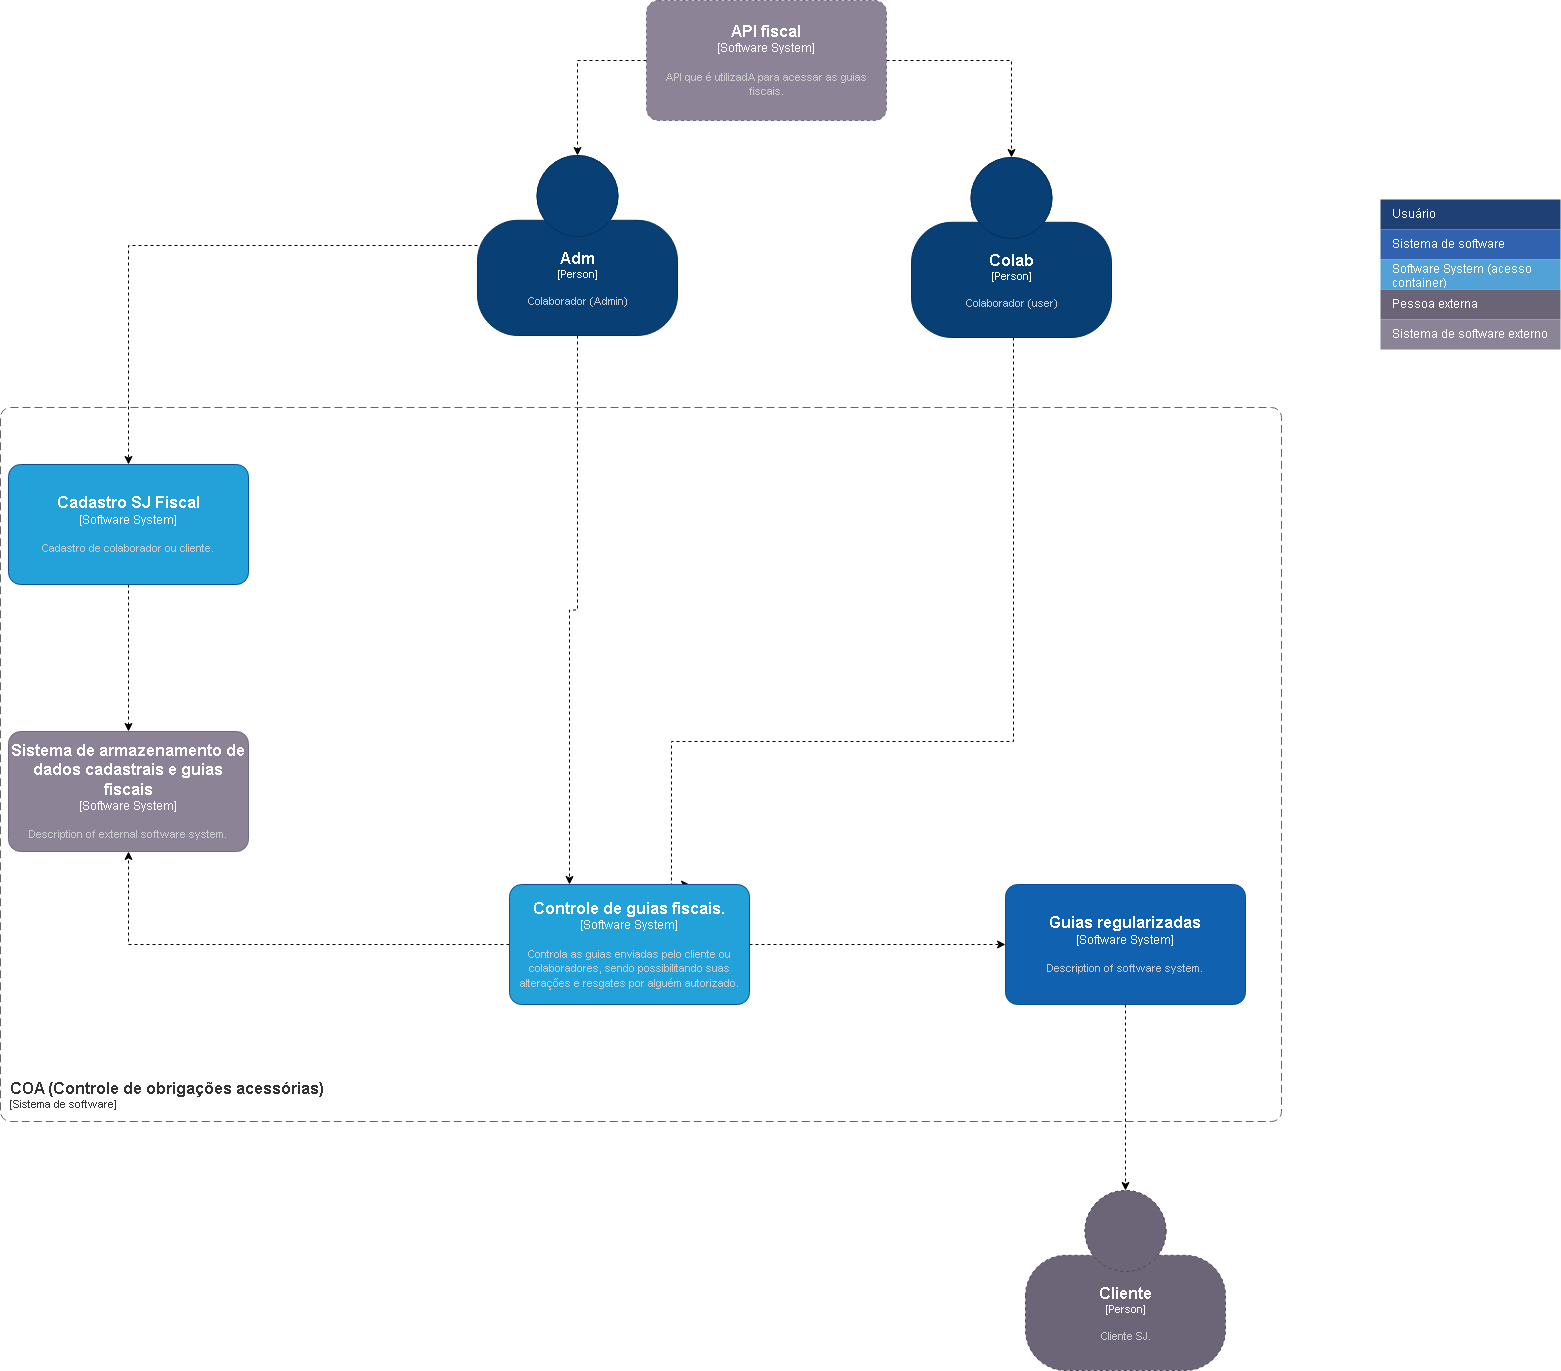

The diagram above was exported from draw.io. Its source (the exported page's mxGraphModel, read from the mxfile embedded in the PNG):
<mxGraphModel dx="1694" dy="1169" grid="0" gridSize="10" guides="1" tooltips="1" connect="1" arrows="1" fold="1" page="0" pageScale="1" pageWidth="827" pageHeight="1169" background="none" math="0" shadow="0">
  <root>
    <mxCell id="0" />
    <mxCell id="1" parent="0" />
    <mxCell id="iNoPo-UntJtq6xu-2eAY-11" style="edgeStyle=orthogonalEdgeStyle;rounded=0;orthogonalLoop=1;jettySize=auto;html=1;dashed=1;" parent="1" source="OKOHlWyPAGbetLUuMSv4-1" target="OKOHlWyPAGbetLUuMSv4-10" edge="1">
      <mxGeometry relative="1" as="geometry" />
    </mxCell>
    <mxCell id="Sr0tV3tjmVpWe8xj7Aeh-6" style="edgeStyle=orthogonalEdgeStyle;rounded=0;orthogonalLoop=1;jettySize=auto;html=1;entryX=0.25;entryY=0;entryDx=0;entryDy=0;entryPerimeter=0;dashed=1;" parent="1" source="OKOHlWyPAGbetLUuMSv4-1" target="OKOHlWyPAGbetLUuMSv4-16" edge="1">
      <mxGeometry relative="1" as="geometry" />
    </mxCell>
    <object placeholders="1" c4Name="Adm" c4Type="Person" c4Description="Colaborador (Admin)" label="&lt;font style=&quot;font-size: 16px&quot;&gt;&lt;b&gt;%c4Name%&lt;/b&gt;&lt;/font&gt;&lt;div&gt;[%c4Type%]&lt;/div&gt;&lt;br&gt;&lt;div&gt;&lt;font style=&quot;font-size: 11px&quot;&gt;&lt;font color=&quot;#cccccc&quot;&gt;%c4Description%&lt;/font&gt;&lt;/div&gt;" id="OKOHlWyPAGbetLUuMSv4-1">
      <mxCell style="html=1;fontSize=11;dashed=0;whitespace=wrap;fillColor=#083F75;strokeColor=#06315C;fontColor=#ffffff;shape=mxgraph.c4.person2;align=center;metaEdit=1;points=[[0.5,0,0],[1,0.5,0],[1,0.75,0],[0.75,1,0],[0.5,1,0],[0.25,1,0],[0,0.75,0],[0,0.5,0]];resizable=0;" parent="1" vertex="1">
        <mxGeometry x="9" y="-502" width="200" height="180" as="geometry" />
      </mxCell>
    </object>
    <mxCell id="OKOHlWyPAGbetLUuMSv4-3" value="" style="shape=table;html=1;whiteSpace=wrap;startSize=0;container=1;collapsible=0;childLayout=tableLayout;fillColor=none;align=left;spacingLeft=10;strokeColor=none;rounded=1;arcSize=11;fontColor=#FFFFFF;resizable=0;points=[[0.25,0,0],[0.5,0,0],[0.75,0,0],[1,0.25,0],[1,0.5,0],[1,0.75,0],[0.75,1,0],[0.5,1,0],[0.25,1,0],[0,0.75,0],[0,0.5,0],[0,0.25,0]];" parent="1" vertex="1">
      <mxGeometry x="912" y="-458" width="180" height="150" as="geometry" />
    </mxCell>
    <mxCell id="OKOHlWyPAGbetLUuMSv4-4" value="Usuário" style="shape=partialRectangle;html=1;whiteSpace=wrap;connectable=0;fillColor=#1E4074;top=0;left=0;bottom=0;right=0;overflow=hidden;pointerEvents=1;align=left;spacingLeft=10;strokeColor=none;fontColor=#FFFFFF;" parent="OKOHlWyPAGbetLUuMSv4-3" vertex="1">
      <mxGeometry width="180" height="30" as="geometry" />
    </mxCell>
    <mxCell id="OKOHlWyPAGbetLUuMSv4-5" value="Sistema de software" style="shape=partialRectangle;html=1;whiteSpace=wrap;connectable=0;fillColor=#3162AF;top=0;left=0;bottom=0;right=0;overflow=hidden;pointerEvents=1;align=left;spacingLeft=10;fontColor=#FFFFFF;" parent="OKOHlWyPAGbetLUuMSv4-3" vertex="1">
      <mxGeometry y="30" width="180" height="30" as="geometry" />
    </mxCell>
    <mxCell id="OKOHlWyPAGbetLUuMSv4-6" value="Software System (acesso container)" style="shape=partialRectangle;html=1;whiteSpace=wrap;connectable=0;fillColor=#52A2D8;top=0;left=0;bottom=0;right=0;overflow=hidden;pointerEvents=1;align=left;spacingLeft=10;fontColor=#FFFFFF;" parent="OKOHlWyPAGbetLUuMSv4-3" vertex="1">
      <mxGeometry y="60" width="180" height="30" as="geometry" />
    </mxCell>
    <mxCell id="OKOHlWyPAGbetLUuMSv4-8" value="Pessoa externa" style="shape=partialRectangle;html=1;whiteSpace=wrap;connectable=0;fillColor=#6B6477;top=0;left=0;bottom=0;right=0;overflow=hidden;pointerEvents=1;align=left;spacingLeft=10;fontColor=#FFFFFF;" parent="OKOHlWyPAGbetLUuMSv4-3" vertex="1">
      <mxGeometry y="90" width="180" height="30" as="geometry" />
    </mxCell>
    <mxCell id="OKOHlWyPAGbetLUuMSv4-9" value="Sistema de software externo" style="shape=partialRectangle;html=1;whiteSpace=wrap;connectable=0;fillColor=#8B8496;top=0;left=0;bottom=0;right=0;overflow=hidden;pointerEvents=1;align=left;spacingLeft=10;fontColor=#FFFFFF;" parent="OKOHlWyPAGbetLUuMSv4-3" vertex="1">
      <mxGeometry y="120" width="180" height="30" as="geometry" />
    </mxCell>
    <mxCell id="rsDeUDMF9gbdtEVikvIv-3" style="edgeStyle=orthogonalEdgeStyle;rounded=0;orthogonalLoop=1;jettySize=auto;html=1;entryX=0.5;entryY=0;entryDx=0;entryDy=0;entryPerimeter=0;dashed=1;" parent="1" source="OKOHlWyPAGbetLUuMSv4-10" target="yb49nJ4uKczpyAuN78Jk-13" edge="1">
      <mxGeometry relative="1" as="geometry" />
    </mxCell>
    <object placeholders="1" c4Name="Cadastro SJ Fiscal" c4Type="Software System" c4Description="Cadastro de colaborador ou cliente." label="&lt;font style=&quot;font-size: 16px&quot;&gt;&lt;b&gt;%c4Name%&lt;/b&gt;&lt;/font&gt;&lt;div&gt;[%c4Type%]&lt;/div&gt;&lt;br&gt;&lt;div&gt;&lt;font style=&quot;font-size: 11px&quot;&gt;&lt;font color=&quot;#cccccc&quot;&gt;%c4Description%&lt;/font&gt;&lt;/div&gt;" link="data:page/id,0gmImuAAZCinsleVx_Yv" id="OKOHlWyPAGbetLUuMSv4-10">
      <mxCell style="rounded=1;whiteSpace=wrap;html=1;labelBackgroundColor=none;fillColor=#23A2D9;fontColor=#ffffff;align=center;arcSize=10;strokeColor=#0D5091;metaEdit=1;resizable=0;points=[[0.25,0,0],[0.5,0,0],[0.75,0,0],[1,0.25,0],[1,0.5,0],[1,0.75,0],[0.75,1,0],[0.5,1,0],[0.25,1,0],[0,0.75,0],[0,0.5,0],[0,0.25,0]];" parent="1" vertex="1">
        <mxGeometry x="-460" y="-193" width="240" height="120" as="geometry" />
      </mxCell>
    </object>
    <object placeholders="1" c4Name="Cliente" c4Type="Person" c4Description="Cliente SJ." label="&lt;font style=&quot;font-size: 16px&quot;&gt;&lt;b&gt;%c4Name%&lt;/b&gt;&lt;/font&gt;&lt;div&gt;[%c4Type%]&lt;/div&gt;&lt;br&gt;&lt;div&gt;&lt;font style=&quot;font-size: 11px&quot;&gt;&lt;font color=&quot;#cccccc&quot;&gt;%c4Description%&lt;/font&gt;&lt;/div&gt;" id="OKOHlWyPAGbetLUuMSv4-13">
      <mxCell style="html=1;fontSize=11;dashed=1;whitespace=wrap;fillColor=#6C6477;strokeColor=#4D4D4D;fontColor=#ffffff;shape=mxgraph.c4.person2;align=center;metaEdit=1;points=[[0.5,0,0],[1,0.5,0],[1,0.75,0],[0.75,1,0],[0.5,1,0],[0.25,1,0],[0,0.75,0],[0,0.5,0]];resizable=0;" parent="1" vertex="1">
        <mxGeometry x="557" y="533" width="200" height="180" as="geometry" />
      </mxCell>
    </object>
    <mxCell id="Sr0tV3tjmVpWe8xj7Aeh-8" style="edgeStyle=orthogonalEdgeStyle;rounded=0;orthogonalLoop=1;jettySize=auto;html=1;entryX=0.75;entryY=0;entryDx=0;entryDy=0;entryPerimeter=0;dashed=1;" parent="1" source="OKOHlWyPAGbetLUuMSv4-14" target="OKOHlWyPAGbetLUuMSv4-16" edge="1">
      <mxGeometry relative="1" as="geometry">
        <Array as="points">
          <mxPoint x="545" y="84" />
          <mxPoint x="203" y="84" />
        </Array>
      </mxGeometry>
    </mxCell>
    <object placeholders="1" c4Name="Colab" c4Type="Person" c4Description="Colaborador (user)" label="&lt;font style=&quot;font-size: 16px&quot;&gt;&lt;b&gt;%c4Name%&lt;/b&gt;&lt;/font&gt;&lt;div&gt;[%c4Type%]&lt;/div&gt;&lt;br&gt;&lt;div&gt;&lt;font style=&quot;font-size: 11px&quot;&gt;&lt;font color=&quot;#cccccc&quot;&gt;%c4Description%&lt;/font&gt;&lt;/div&gt;" id="OKOHlWyPAGbetLUuMSv4-14">
      <mxCell style="html=1;fontSize=11;dashed=0;whitespace=wrap;fillColor=#083F75;strokeColor=#06315C;fontColor=#ffffff;shape=mxgraph.c4.person2;align=center;metaEdit=1;points=[[0.5,0,0],[1,0.5,0],[1,0.75,0],[0.75,1,0],[0.5,1,0],[0.25,1,0],[0,0.75,0],[0,0.5,0]];resizable=0;" parent="1" vertex="1">
        <mxGeometry x="443" y="-500" width="200" height="180" as="geometry" />
      </mxCell>
    </object>
    <mxCell id="4keOdL9TPNRRfqaXM8LW-6" style="edgeStyle=orthogonalEdgeStyle;rounded=0;orthogonalLoop=1;jettySize=auto;html=1;entryX=0;entryY=0.5;entryDx=0;entryDy=0;entryPerimeter=0;dashed=1;" parent="1" source="OKOHlWyPAGbetLUuMSv4-16" target="L8TJALSprbzTh8ej2z-H-1" edge="1">
      <mxGeometry relative="1" as="geometry" />
    </mxCell>
    <mxCell id="rsDeUDMF9gbdtEVikvIv-2" style="edgeStyle=orthogonalEdgeStyle;rounded=0;orthogonalLoop=1;jettySize=auto;html=1;entryX=0.5;entryY=1;entryDx=0;entryDy=0;entryPerimeter=0;dashed=1;" parent="1" source="OKOHlWyPAGbetLUuMSv4-16" target="yb49nJ4uKczpyAuN78Jk-13" edge="1">
      <mxGeometry relative="1" as="geometry" />
    </mxCell>
    <object placeholders="1" c4Name="Controle de guias fiscais." c4Type="Software System" c4Description="Controla as guias enviadas pelo cliente ou colaboradores, sendo possibilitando suas alterações e resgates por alguém autorizado." label="&lt;font style=&quot;font-size: 16px&quot;&gt;&lt;b&gt;%c4Name%&lt;/b&gt;&lt;/font&gt;&lt;div&gt;[%c4Type%]&lt;/div&gt;&lt;br&gt;&lt;div&gt;&lt;font style=&quot;font-size: 11px&quot;&gt;&lt;font color=&quot;#cccccc&quot;&gt;%c4Description%&lt;/font&gt;&lt;/div&gt;" link="data:page/id,T-nLTBNNPhseNd7DRa2Y" id="OKOHlWyPAGbetLUuMSv4-16">
      <mxCell style="rounded=1;whiteSpace=wrap;html=1;labelBackgroundColor=none;fillColor=#23A2D9;fontColor=#ffffff;align=center;arcSize=10;strokeColor=#0D5091;metaEdit=1;resizable=0;points=[[0.25,0,0],[0.5,0,0],[0.75,0,0],[1,0.25,0],[1,0.5,0],[1,0.75,0],[0.75,1,0],[0.5,1,0],[0.25,1,0],[0,0.75,0],[0,0.5,0],[0,0.25,0]];" parent="1" vertex="1">
        <mxGeometry x="41" y="227" width="240" height="120" as="geometry" />
      </mxCell>
    </object>
    <mxCell id="Sr0tV3tjmVpWe8xj7Aeh-2" style="edgeStyle=orthogonalEdgeStyle;rounded=0;orthogonalLoop=1;jettySize=auto;html=1;exitX=0;exitY=0.5;exitDx=0;exitDy=0;exitPerimeter=0;entryX=0.5;entryY=0;entryDx=0;entryDy=0;entryPerimeter=0;dashed=1;" parent="1" source="yb49nJ4uKczpyAuN78Jk-8" target="OKOHlWyPAGbetLUuMSv4-1" edge="1">
      <mxGeometry relative="1" as="geometry" />
    </mxCell>
    <mxCell id="Sr0tV3tjmVpWe8xj7Aeh-5" style="edgeStyle=orthogonalEdgeStyle;rounded=0;orthogonalLoop=1;jettySize=auto;html=1;entryX=0.5;entryY=0;entryDx=0;entryDy=0;entryPerimeter=0;dashed=1;" parent="1" source="yb49nJ4uKczpyAuN78Jk-8" target="OKOHlWyPAGbetLUuMSv4-14" edge="1">
      <mxGeometry relative="1" as="geometry" />
    </mxCell>
    <object placeholders="1" c4Name="API fiscal" c4Type="Software System" c4Description="API que é utilizadA para acessar as guias fiscais." label="&lt;font style=&quot;font-size: 16px&quot;&gt;&lt;b&gt;%c4Name%&lt;/b&gt;&lt;/font&gt;&lt;div&gt;[%c4Type%]&lt;/div&gt;&lt;br&gt;&lt;div&gt;&lt;font style=&quot;font-size: 11px&quot;&gt;&lt;font color=&quot;#cccccc&quot;&gt;%c4Description%&lt;/font&gt;&lt;/div&gt;" id="yb49nJ4uKczpyAuN78Jk-8">
      <mxCell style="rounded=1;whiteSpace=wrap;html=1;labelBackgroundColor=none;fillColor=#8C8496;fontColor=#ffffff;align=center;arcSize=10;strokeColor=#736782;metaEdit=1;resizable=0;points=[[0.25,0,0],[0.5,0,0],[0.75,0,0],[1,0.25,0],[1,0.5,0],[1,0.75,0],[0.75,1,0],[0.5,1,0],[0.25,1,0],[0,0.75,0],[0,0.5,0],[0,0.25,0]];dashed=1;" parent="1" vertex="1">
        <mxGeometry x="178" y="-657" width="240" height="120" as="geometry" />
      </mxCell>
    </object>
    <object placeholders="1" c4Name="Sistema de armazenamento de dados cadastrais e guias fiscais" c4Type="Software System" c4Description="Description of external software system." label="&lt;font style=&quot;font-size: 16px&quot;&gt;&lt;b&gt;%c4Name%&lt;/b&gt;&lt;/font&gt;&lt;div&gt;[%c4Type%]&lt;/div&gt;&lt;br&gt;&lt;div&gt;&lt;font style=&quot;font-size: 11px&quot;&gt;&lt;font color=&quot;#cccccc&quot;&gt;%c4Description%&lt;/font&gt;&lt;/div&gt;" id="yb49nJ4uKczpyAuN78Jk-13">
      <mxCell style="rounded=1;whiteSpace=wrap;html=1;labelBackgroundColor=none;fillColor=#8C8496;fontColor=#ffffff;align=center;arcSize=10;strokeColor=#736782;metaEdit=1;resizable=0;points=[[0.25,0,0],[0.5,0,0],[0.75,0,0],[1,0.25,0],[1,0.5,0],[1,0.75,0],[0.75,1,0],[0.5,1,0],[0.25,1,0],[0,0.75,0],[0,0.5,0],[0,0.25,0]];" parent="1" vertex="1">
        <mxGeometry x="-460" y="74" width="240" height="120" as="geometry" />
      </mxCell>
    </object>
    <mxCell id="4keOdL9TPNRRfqaXM8LW-7" style="edgeStyle=orthogonalEdgeStyle;rounded=0;orthogonalLoop=1;jettySize=auto;html=1;entryX=0.5;entryY=0;entryDx=0;entryDy=0;entryPerimeter=0;dashed=1;" parent="1" source="L8TJALSprbzTh8ej2z-H-1" target="OKOHlWyPAGbetLUuMSv4-13" edge="1">
      <mxGeometry relative="1" as="geometry" />
    </mxCell>
    <object placeholders="1" c4Name="Guias regularizadas" c4Type="Software System" c4Description="Description of software system." label="&lt;font style=&quot;font-size: 16px&quot;&gt;&lt;b&gt;%c4Name%&lt;/b&gt;&lt;/font&gt;&lt;div&gt;[%c4Type%]&lt;/div&gt;&lt;br&gt;&lt;div&gt;&lt;font style=&quot;font-size: 11px&quot;&gt;&lt;font color=&quot;#cccccc&quot;&gt;%c4Description%&lt;/font&gt;&lt;/div&gt;" id="L8TJALSprbzTh8ej2z-H-1">
      <mxCell style="rounded=1;whiteSpace=wrap;html=1;labelBackgroundColor=none;fillColor=#1061B0;fontColor=#ffffff;align=center;arcSize=10;strokeColor=#0D5091;metaEdit=1;resizable=0;points=[[0.25,0,0],[0.5,0,0],[0.75,0,0],[1,0.25,0],[1,0.5,0],[1,0.75,0],[0.75,1,0],[0.5,1,0],[0.25,1,0],[0,0.75,0],[0,0.5,0],[0,0.25,0]];" parent="1" vertex="1">
        <mxGeometry x="537" y="227" width="240" height="120" as="geometry" />
      </mxCell>
    </object>
    <object placeholders="1" c4Name="COA (Controle de obrigações acessórias)" c4Type="SystemScopeBoundary" c4Application="Sistema de software" label="&lt;font style=&quot;font-size: 16px&quot;&gt;&lt;b&gt;&lt;div style=&quot;text-align: left&quot;&gt;%c4Name%&lt;/div&gt;&lt;/b&gt;&lt;/font&gt;&lt;div style=&quot;text-align: left&quot;&gt;[%c4Application%]&lt;/div&gt;" id="iNoPo-UntJtq6xu-2eAY-8">
      <mxCell style="rounded=1;fontSize=11;whiteSpace=wrap;html=1;dashed=1;arcSize=20;fillColor=none;strokeColor=#666666;fontColor=#333333;labelBackgroundColor=none;align=left;verticalAlign=bottom;labelBorderColor=none;spacingTop=0;spacing=10;dashPattern=8 4;metaEdit=1;rotatable=0;perimeter=rectanglePerimeter;noLabel=0;labelPadding=0;allowArrows=0;connectable=0;expand=0;recursiveResize=0;editable=1;pointerEvents=0;absoluteArcSize=1;points=[[0.25,0,0],[0.5,0,0],[0.75,0,0],[1,0.25,0],[1,0.5,0],[1,0.75,0],[0.75,1,0],[0.5,1,0],[0.25,1,0],[0,0.75,0],[0,0.5,0],[0,0.25,0]];" parent="1" vertex="1">
        <mxGeometry x="-468" y="-250" width="1281" height="714" as="geometry" />
      </mxCell>
    </object>
  </root>
</mxGraphModel>